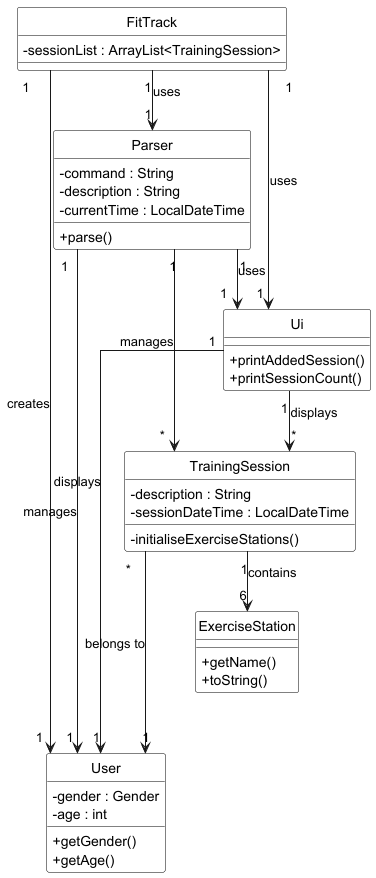

The diagram above was rendered by PlantUML. Its source (embedded in the PNG):
@startuml
' Use right-angle straight lines for relationships
skinparam linetype ortho
hide circle
skinparam classAttributeIconSize 0
skinparam classBackgroundColor White
skinparam classBorderColor Black

' Define classes
class FitTrack {
    -sessionList : ArrayList<TrainingSession>
}

class Parser {
    -command : String
    -description : String
    -currentTime : LocalDateTime
    +parse()
}

class Ui {
    +printAddedSession()
    +printSessionCount()
}

class TrainingSession {
    -description : String
    -sessionDateTime : LocalDateTime
    -initialiseExerciseStations()
}

class User {
    -gender : Gender
    -age : int
    +getGender()
    +getAge()
}

class ExerciseStation {
    +getName()
    +toString()
}

' Define relationships with right-angle arrows
FitTrack "1" --> "1" User : creates
FitTrack "1" --> "1" Parser : uses
FitTrack "1" --> "1" Ui : uses

Parser "1" --> "1" Ui : uses
Parser "1" --> "1" User : manages
Parser "1" --> "*" TrainingSession : manages

Ui "1" -> "1" User : displays
Ui "1" --> "*" TrainingSession : displays

TrainingSession "*" ---> "1" User : belongs to
TrainingSession "1" --> "6" ExerciseStation : contains
@enduml